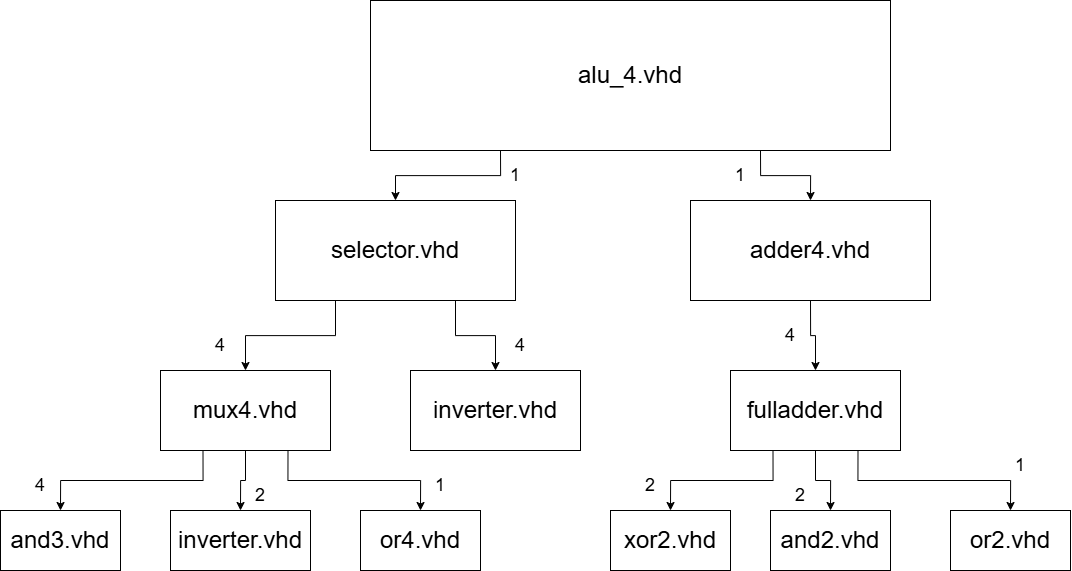

The diagram above was exported from draw.io. Its source (the exported page's mxGraphModel, read from the mxfile embedded in the PNG):
<mxGraphModel dx="2597" dy="1002" grid="1" gridSize="10" guides="1" tooltips="1" connect="1" arrows="1" fold="1" page="1" pageScale="1" pageWidth="850" pageHeight="1100" math="0" shadow="0">
  <root>
    <mxCell id="0" />
    <mxCell id="1" parent="0" />
    <mxCell id="lTZRtZ5Vi5aJxnfk98q7-12" edge="1" parent="1" source="lTZRtZ5Vi5aJxnfk98q7-1" style="edgeStyle=orthogonalEdgeStyle;rounded=0;orthogonalLoop=1;jettySize=auto;html=1;exitX=0.25;exitY=1;exitDx=0;exitDy=0;entryX=0.5;entryY=0;entryDx=0;entryDy=0;" target="lTZRtZ5Vi5aJxnfk98q7-5">
      <mxGeometry relative="1" as="geometry" />
    </mxCell>
    <mxCell id="lTZRtZ5Vi5aJxnfk98q7-13" edge="1" parent="1" source="lTZRtZ5Vi5aJxnfk98q7-1" style="edgeStyle=orthogonalEdgeStyle;rounded=0;orthogonalLoop=1;jettySize=auto;html=1;exitX=0.75;exitY=1;exitDx=0;exitDy=0;entryX=0.5;entryY=0;entryDx=0;entryDy=0;" target="lTZRtZ5Vi5aJxnfk98q7-7">
      <mxGeometry relative="1" as="geometry" />
    </mxCell>
    <mxCell id="lTZRtZ5Vi5aJxnfk98q7-1" parent="1" style="rounded=0;whiteSpace=wrap;html=1;" value="&lt;font style=&quot;font-size: 24px;&quot;&gt;alu_4.vhd&lt;/font&gt;" vertex="1">
      <mxGeometry height="150" width="520" x="280" y="120" as="geometry" />
    </mxCell>
    <mxCell id="lTZRtZ5Vi5aJxnfk98q7-14" edge="1" parent="1" source="lTZRtZ5Vi5aJxnfk98q7-5" style="edgeStyle=orthogonalEdgeStyle;rounded=0;orthogonalLoop=1;jettySize=auto;html=1;exitX=0.25;exitY=1;exitDx=0;exitDy=0;entryX=0.5;entryY=0;entryDx=0;entryDy=0;" target="lTZRtZ5Vi5aJxnfk98q7-9">
      <mxGeometry relative="1" as="geometry" />
    </mxCell>
    <mxCell id="lTZRtZ5Vi5aJxnfk98q7-15" edge="1" parent="1" source="lTZRtZ5Vi5aJxnfk98q7-5" style="edgeStyle=orthogonalEdgeStyle;rounded=0;orthogonalLoop=1;jettySize=auto;html=1;exitX=0.75;exitY=1;exitDx=0;exitDy=0;entryX=0.5;entryY=0;entryDx=0;entryDy=0;" target="lTZRtZ5Vi5aJxnfk98q7-11">
      <mxGeometry relative="1" as="geometry" />
    </mxCell>
    <mxCell id="lTZRtZ5Vi5aJxnfk98q7-5" parent="1" style="rounded=0;whiteSpace=wrap;html=1;" value="&lt;font style=&quot;font-size: 24px;&quot;&gt;selector.vhd&lt;/font&gt;" vertex="1">
      <mxGeometry height="100" width="240" x="185" y="320" as="geometry" />
    </mxCell>
    <mxCell id="lTZRtZ5Vi5aJxnfk98q7-18" edge="1" parent="1" source="lTZRtZ5Vi5aJxnfk98q7-7" style="edgeStyle=orthogonalEdgeStyle;rounded=0;orthogonalLoop=1;jettySize=auto;html=1;exitX=0.5;exitY=1;exitDx=0;exitDy=0;entryX=0.5;entryY=0;entryDx=0;entryDy=0;" target="lTZRtZ5Vi5aJxnfk98q7-10">
      <mxGeometry relative="1" as="geometry" />
    </mxCell>
    <mxCell id="lTZRtZ5Vi5aJxnfk98q7-7" parent="1" style="rounded=0;whiteSpace=wrap;html=1;" value="&lt;font style=&quot;font-size: 24px;&quot;&gt;adder4.vhd&lt;/font&gt;" vertex="1">
      <mxGeometry height="100" width="240" x="600" y="320" as="geometry" />
    </mxCell>
    <mxCell id="lTZRtZ5Vi5aJxnfk98q7-29" edge="1" parent="1" source="lTZRtZ5Vi5aJxnfk98q7-9" style="edgeStyle=orthogonalEdgeStyle;rounded=0;orthogonalLoop=1;jettySize=auto;html=1;exitX=0.25;exitY=1;exitDx=0;exitDy=0;entryX=0.5;entryY=0;entryDx=0;entryDy=0;" target="lTZRtZ5Vi5aJxnfk98q7-26">
      <mxGeometry relative="1" as="geometry" />
    </mxCell>
    <mxCell id="lTZRtZ5Vi5aJxnfk98q7-30" edge="1" parent="1" source="lTZRtZ5Vi5aJxnfk98q7-9" style="edgeStyle=orthogonalEdgeStyle;rounded=0;orthogonalLoop=1;jettySize=auto;html=1;exitX=0.5;exitY=1;exitDx=0;exitDy=0;entryX=0.5;entryY=0;entryDx=0;entryDy=0;" target="lTZRtZ5Vi5aJxnfk98q7-27">
      <mxGeometry relative="1" as="geometry" />
    </mxCell>
    <mxCell id="lTZRtZ5Vi5aJxnfk98q7-31" edge="1" parent="1" source="lTZRtZ5Vi5aJxnfk98q7-9" style="edgeStyle=orthogonalEdgeStyle;rounded=0;orthogonalLoop=1;jettySize=auto;html=1;exitX=0.75;exitY=1;exitDx=0;exitDy=0;entryX=0.5;entryY=0;entryDx=0;entryDy=0;" target="lTZRtZ5Vi5aJxnfk98q7-28">
      <mxGeometry relative="1" as="geometry" />
    </mxCell>
    <mxCell id="lTZRtZ5Vi5aJxnfk98q7-9" parent="1" style="rounded=0;whiteSpace=wrap;html=1;" value="&lt;font style=&quot;font-size: 24px;&quot;&gt;mux4.vhd&lt;/font&gt;" vertex="1">
      <mxGeometry height="80" width="170" x="70" y="490" as="geometry" />
    </mxCell>
    <mxCell id="lTZRtZ5Vi5aJxnfk98q7-39" edge="1" parent="1" source="lTZRtZ5Vi5aJxnfk98q7-10" style="edgeStyle=orthogonalEdgeStyle;rounded=0;orthogonalLoop=1;jettySize=auto;html=1;exitX=0.25;exitY=1;exitDx=0;exitDy=0;entryX=0.5;entryY=0;entryDx=0;entryDy=0;" target="lTZRtZ5Vi5aJxnfk98q7-36">
      <mxGeometry relative="1" as="geometry" />
    </mxCell>
    <mxCell id="lTZRtZ5Vi5aJxnfk98q7-40" edge="1" parent="1" source="lTZRtZ5Vi5aJxnfk98q7-10" style="edgeStyle=orthogonalEdgeStyle;rounded=0;orthogonalLoop=1;jettySize=auto;html=1;exitX=0.5;exitY=1;exitDx=0;exitDy=0;entryX=0.5;entryY=0;entryDx=0;entryDy=0;" target="lTZRtZ5Vi5aJxnfk98q7-37">
      <mxGeometry relative="1" as="geometry" />
    </mxCell>
    <mxCell id="lTZRtZ5Vi5aJxnfk98q7-41" edge="1" parent="1" source="lTZRtZ5Vi5aJxnfk98q7-10" style="edgeStyle=orthogonalEdgeStyle;rounded=0;orthogonalLoop=1;jettySize=auto;html=1;exitX=0.75;exitY=1;exitDx=0;exitDy=0;entryX=0.5;entryY=0;entryDx=0;entryDy=0;" target="lTZRtZ5Vi5aJxnfk98q7-38">
      <mxGeometry relative="1" as="geometry" />
    </mxCell>
    <mxCell id="lTZRtZ5Vi5aJxnfk98q7-10" parent="1" style="rounded=0;whiteSpace=wrap;html=1;" value="&lt;font style=&quot;font-size: 24px;&quot;&gt;fulladder.vhd&lt;/font&gt;" vertex="1">
      <mxGeometry height="80" width="170" x="640" y="490" as="geometry" />
    </mxCell>
    <mxCell id="lTZRtZ5Vi5aJxnfk98q7-11" parent="1" style="rounded=0;whiteSpace=wrap;html=1;" value="&lt;font style=&quot;font-size: 24px;&quot;&gt;inverter.vhd&lt;/font&gt;" vertex="1">
      <mxGeometry height="80" width="170" x="320" y="490" as="geometry" />
    </mxCell>
    <mxCell id="lTZRtZ5Vi5aJxnfk98q7-19" parent="1" style="text;html=1;whiteSpace=wrap;strokeColor=none;fillColor=none;align=center;verticalAlign=middle;rounded=0;" value="&lt;font style=&quot;font-size: 18px;&quot;&gt;1&lt;/font&gt;" vertex="1">
      <mxGeometry height="30" width="60" x="395" y="280" as="geometry" />
    </mxCell>
    <mxCell id="lTZRtZ5Vi5aJxnfk98q7-20" parent="1" style="text;html=1;whiteSpace=wrap;strokeColor=none;fillColor=none;align=center;verticalAlign=middle;rounded=0;" value="&lt;font style=&quot;font-size: 18px;&quot;&gt;4&lt;/font&gt;" vertex="1">
      <mxGeometry height="30" width="60" x="100" y="450" as="geometry" />
    </mxCell>
    <mxCell id="lTZRtZ5Vi5aJxnfk98q7-22" parent="1" style="text;html=1;whiteSpace=wrap;strokeColor=none;fillColor=none;align=center;verticalAlign=middle;rounded=0;" value="&lt;font style=&quot;font-size: 18px;&quot;&gt;4&lt;/font&gt;" vertex="1">
      <mxGeometry height="30" width="60" x="400" y="450" as="geometry" />
    </mxCell>
    <mxCell id="lTZRtZ5Vi5aJxnfk98q7-23" parent="1" style="text;html=1;whiteSpace=wrap;strokeColor=none;fillColor=none;align=center;verticalAlign=middle;rounded=0;" value="&lt;font style=&quot;font-size: 18px;&quot;&gt;1&lt;/font&gt;" vertex="1">
      <mxGeometry height="30" width="60" x="620" y="280" as="geometry" />
    </mxCell>
    <mxCell id="lTZRtZ5Vi5aJxnfk98q7-24" parent="1" style="text;html=1;whiteSpace=wrap;strokeColor=none;fillColor=none;align=center;verticalAlign=middle;rounded=0;" value="&lt;font style=&quot;font-size: 18px;&quot;&gt;4&lt;/font&gt;" vertex="1">
      <mxGeometry height="30" width="60" x="670" y="440" as="geometry" />
    </mxCell>
    <mxCell id="lTZRtZ5Vi5aJxnfk98q7-26" parent="1" style="rounded=0;whiteSpace=wrap;html=1;" value="&lt;font style=&quot;font-size: 24px;&quot;&gt;and3.vhd&lt;/font&gt;" vertex="1">
      <mxGeometry height="60" width="120" x="-90" y="630" as="geometry" />
    </mxCell>
    <mxCell id="lTZRtZ5Vi5aJxnfk98q7-27" parent="1" style="rounded=0;whiteSpace=wrap;html=1;" value="&lt;font style=&quot;font-size: 24px;&quot;&gt;inverter.vhd&lt;/font&gt;" vertex="1">
      <mxGeometry height="60" width="140" x="80" y="630" as="geometry" />
    </mxCell>
    <mxCell id="lTZRtZ5Vi5aJxnfk98q7-28" parent="1" style="rounded=0;whiteSpace=wrap;html=1;" value="&lt;font style=&quot;font-size: 24px;&quot;&gt;or4.vhd&lt;/font&gt;" vertex="1">
      <mxGeometry height="60" width="120" x="270" y="630" as="geometry" />
    </mxCell>
    <mxCell id="lTZRtZ5Vi5aJxnfk98q7-32" parent="1" style="text;html=1;whiteSpace=wrap;strokeColor=none;fillColor=none;align=center;verticalAlign=middle;rounded=0;" value="&lt;font style=&quot;font-size: 18px;&quot;&gt;1&lt;/font&gt;" vertex="1">
      <mxGeometry height="30" width="60" x="320" y="590" as="geometry" />
    </mxCell>
    <mxCell id="lTZRtZ5Vi5aJxnfk98q7-33" parent="1" style="text;html=1;whiteSpace=wrap;strokeColor=none;fillColor=none;align=center;verticalAlign=middle;rounded=0;" value="&lt;font style=&quot;font-size: 18px;&quot;&gt;4&lt;/font&gt;" vertex="1">
      <mxGeometry height="30" width="60" x="-80" y="590" as="geometry" />
    </mxCell>
    <mxCell id="lTZRtZ5Vi5aJxnfk98q7-34" parent="1" style="text;html=1;whiteSpace=wrap;strokeColor=none;fillColor=none;align=center;verticalAlign=middle;rounded=0;" value="&lt;font style=&quot;font-size: 18px;&quot;&gt;2&lt;/font&gt;" vertex="1">
      <mxGeometry height="30" width="60" x="140" y="600" as="geometry" />
    </mxCell>
    <mxCell id="lTZRtZ5Vi5aJxnfk98q7-36" parent="1" style="rounded=0;whiteSpace=wrap;html=1;" value="&lt;font style=&quot;font-size: 24px;&quot;&gt;xor2.vhd&lt;/font&gt;" vertex="1">
      <mxGeometry height="60" width="120" x="520" y="630" as="geometry" />
    </mxCell>
    <mxCell id="lTZRtZ5Vi5aJxnfk98q7-37" parent="1" style="rounded=0;whiteSpace=wrap;html=1;" value="&lt;font style=&quot;font-size: 24px;&quot;&gt;and2.vhd&lt;/font&gt;" vertex="1">
      <mxGeometry height="60" width="120" x="680" y="630" as="geometry" />
    </mxCell>
    <mxCell id="lTZRtZ5Vi5aJxnfk98q7-38" parent="1" style="rounded=0;whiteSpace=wrap;html=1;" value="&lt;font style=&quot;font-size: 24px;&quot;&gt;or2.vhd&lt;/font&gt;" vertex="1">
      <mxGeometry height="60" width="120" x="860" y="630" as="geometry" />
    </mxCell>
    <mxCell id="lTZRtZ5Vi5aJxnfk98q7-42" parent="1" style="text;html=1;whiteSpace=wrap;strokeColor=none;fillColor=none;align=center;verticalAlign=middle;rounded=0;" value="&lt;font style=&quot;font-size: 18px;&quot;&gt;2&lt;/font&gt;" vertex="1">
      <mxGeometry height="30" width="60" x="530" y="590" as="geometry" />
    </mxCell>
    <mxCell id="lTZRtZ5Vi5aJxnfk98q7-43" parent="1" style="text;html=1;whiteSpace=wrap;strokeColor=none;fillColor=none;align=center;verticalAlign=middle;rounded=0;" value="&lt;font style=&quot;font-size: 18px;&quot;&gt;2&lt;/font&gt;" vertex="1">
      <mxGeometry height="30" width="60" x="680" y="600" as="geometry" />
    </mxCell>
    <mxCell id="lTZRtZ5Vi5aJxnfk98q7-44" parent="1" style="text;html=1;whiteSpace=wrap;strokeColor=none;fillColor=none;align=center;verticalAlign=middle;rounded=0;" value="&lt;font style=&quot;font-size: 18px;&quot;&gt;1&lt;/font&gt;" vertex="1">
      <mxGeometry height="30" width="60" x="900" y="570" as="geometry" />
    </mxCell>
  </root>
</mxGraphModel>